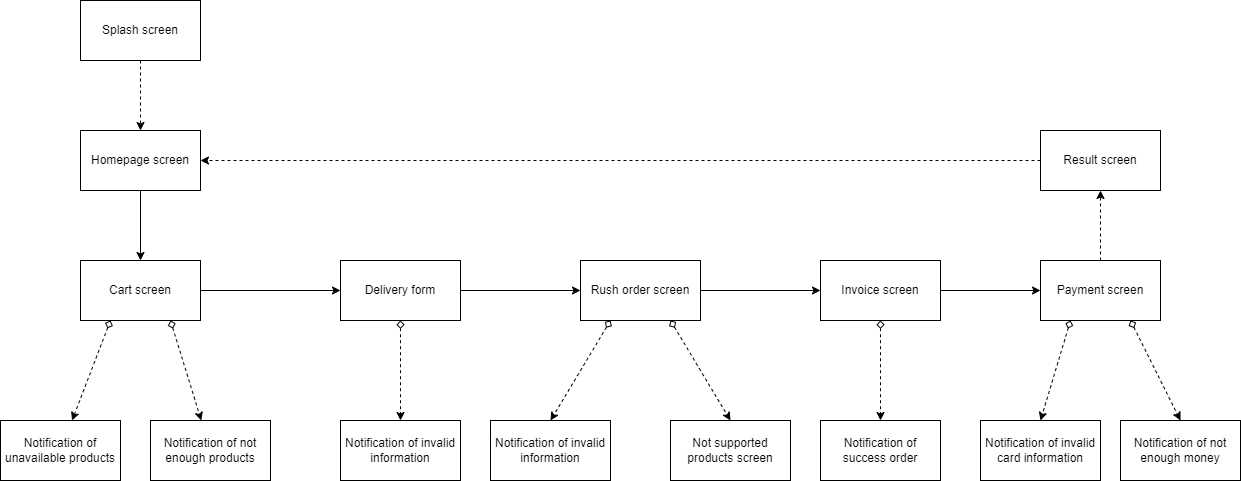

The diagram above was exported from draw.io. Its source (the exported page's mxGraphModel, read from the mxfile embedded in the PNG):
<mxGraphModel dx="2057" dy="571" grid="1" gridSize="10" guides="1" tooltips="1" connect="1" arrows="1" fold="1" page="1" pageScale="1" pageWidth="827" pageHeight="1169" math="0" shadow="0">
  <root>
    <mxCell id="0" />
    <mxCell id="1" parent="0" />
    <mxCell id="lnqPGf8sy-RxJFFSpG2S-1" value="Splash screen" style="rounded=0;whiteSpace=wrap;html=1;" parent="1" vertex="1">
      <mxGeometry x="50" y="80" width="120" height="60" as="geometry" />
    </mxCell>
    <mxCell id="lnqPGf8sy-RxJFFSpG2S-2" value="Homepage screen" style="rounded=0;whiteSpace=wrap;html=1;" parent="1" vertex="1">
      <mxGeometry x="50" y="210" width="120" height="60" as="geometry" />
    </mxCell>
    <mxCell id="lnqPGf8sy-RxJFFSpG2S-3" value="Cart screen" style="rounded=0;whiteSpace=wrap;html=1;" parent="1" vertex="1">
      <mxGeometry x="50" y="340" width="120" height="60" as="geometry" />
    </mxCell>
    <mxCell id="lnqPGf8sy-RxJFFSpG2S-4" value="Delivery form" style="rounded=0;whiteSpace=wrap;html=1;" parent="1" vertex="1">
      <mxGeometry x="310" y="340" width="120" height="60" as="geometry" />
    </mxCell>
    <mxCell id="lnqPGf8sy-RxJFFSpG2S-5" value="Invoice screen" style="rounded=0;whiteSpace=wrap;html=1;" parent="1" vertex="1">
      <mxGeometry x="790" y="340" width="120" height="60" as="geometry" />
    </mxCell>
    <mxCell id="lnqPGf8sy-RxJFFSpG2S-6" value="Payment screen" style="rounded=0;whiteSpace=wrap;html=1;" parent="1" vertex="1">
      <mxGeometry x="1010" y="340" width="120" height="60" as="geometry" />
    </mxCell>
    <mxCell id="lnqPGf8sy-RxJFFSpG2S-8" value="Result screen" style="rounded=0;whiteSpace=wrap;html=1;" parent="1" vertex="1">
      <mxGeometry x="1010" y="210" width="120" height="60" as="geometry" />
    </mxCell>
    <mxCell id="lnqPGf8sy-RxJFFSpG2S-9" value="" style="endArrow=classic;html=1;rounded=0;exitX=1;exitY=0.5;exitDx=0;exitDy=0;" parent="1" source="lnqPGf8sy-RxJFFSpG2S-3" target="lnqPGf8sy-RxJFFSpG2S-4" edge="1">
      <mxGeometry width="50" height="50" relative="1" as="geometry">
        <mxPoint x="490" y="310" as="sourcePoint" />
        <mxPoint x="540" y="260" as="targetPoint" />
      </mxGeometry>
    </mxCell>
    <mxCell id="lnqPGf8sy-RxJFFSpG2S-10" value="" style="endArrow=classic;html=1;rounded=0;exitX=0.5;exitY=1;exitDx=0;exitDy=0;" parent="1" source="lnqPGf8sy-RxJFFSpG2S-2" target="lnqPGf8sy-RxJFFSpG2S-3" edge="1">
      <mxGeometry width="50" height="50" relative="1" as="geometry">
        <mxPoint x="100" y="265" as="sourcePoint" />
        <mxPoint x="150" y="215" as="targetPoint" />
      </mxGeometry>
    </mxCell>
    <mxCell id="lnqPGf8sy-RxJFFSpG2S-12" value="" style="endArrow=classic;html=1;rounded=0;dashed=1;exitX=0.5;exitY=1;exitDx=0;exitDy=0;" parent="1" source="lnqPGf8sy-RxJFFSpG2S-1" target="lnqPGf8sy-RxJFFSpG2S-2" edge="1">
      <mxGeometry width="50" height="50" relative="1" as="geometry">
        <mxPoint x="490" y="310" as="sourcePoint" />
        <mxPoint x="540" y="260" as="targetPoint" />
      </mxGeometry>
    </mxCell>
    <mxCell id="lnqPGf8sy-RxJFFSpG2S-13" value="" style="endArrow=classic;html=1;rounded=0;exitX=1;exitY=0.5;exitDx=0;exitDy=0;" parent="1" source="lnqPGf8sy-RxJFFSpG2S-4" target="QsSKagUrVezPHBKZuJA_-8" edge="1">
      <mxGeometry width="50" height="50" relative="1" as="geometry">
        <mxPoint x="320" y="310" as="sourcePoint" />
        <mxPoint x="550" y="370" as="targetPoint" />
      </mxGeometry>
    </mxCell>
    <mxCell id="lnqPGf8sy-RxJFFSpG2S-14" value="" style="endArrow=classic;html=1;rounded=0;exitX=1;exitY=0.5;exitDx=0;exitDy=0;entryX=0;entryY=0.5;entryDx=0;entryDy=0;" parent="1" source="lnqPGf8sy-RxJFFSpG2S-5" target="lnqPGf8sy-RxJFFSpG2S-6" edge="1">
      <mxGeometry width="50" height="50" relative="1" as="geometry">
        <mxPoint x="320" y="310" as="sourcePoint" />
        <mxPoint x="370" y="260" as="targetPoint" />
      </mxGeometry>
    </mxCell>
    <mxCell id="lnqPGf8sy-RxJFFSpG2S-15" value="" style="endArrow=classic;html=1;rounded=0;dashed=1;exitX=0.5;exitY=0;exitDx=0;exitDy=0;" parent="1" source="lnqPGf8sy-RxJFFSpG2S-6" target="lnqPGf8sy-RxJFFSpG2S-8" edge="1">
      <mxGeometry width="50" height="50" relative="1" as="geometry">
        <mxPoint x="500" y="310" as="sourcePoint" />
        <mxPoint x="550" y="260" as="targetPoint" />
      </mxGeometry>
    </mxCell>
    <mxCell id="lnqPGf8sy-RxJFFSpG2S-16" value="" style="endArrow=classic;html=1;rounded=0;dashed=1;exitX=0;exitY=0.5;exitDx=0;exitDy=0;entryX=1;entryY=0.5;entryDx=0;entryDy=0;" parent="1" source="lnqPGf8sy-RxJFFSpG2S-8" target="lnqPGf8sy-RxJFFSpG2S-2" edge="1">
      <mxGeometry width="50" height="50" relative="1" as="geometry">
        <mxPoint x="500" y="310" as="sourcePoint" />
        <mxPoint x="550" y="260" as="targetPoint" />
      </mxGeometry>
    </mxCell>
    <mxCell id="QsSKagUrVezPHBKZuJA_-1" value="" style="endArrow=classic;startArrow=diamond;html=1;rounded=0;exitX=0.75;exitY=1;exitDx=0;exitDy=0;dashed=1;startFill=0;" edge="1" parent="1" source="lnqPGf8sy-RxJFFSpG2S-3" target="QsSKagUrVezPHBKZuJA_-2">
      <mxGeometry width="50" height="50" relative="1" as="geometry">
        <mxPoint x="480" y="410" as="sourcePoint" />
        <mxPoint x="530" y="360" as="targetPoint" />
      </mxGeometry>
    </mxCell>
    <mxCell id="QsSKagUrVezPHBKZuJA_-2" value="Notification of not enough products" style="rounded=0;whiteSpace=wrap;html=1;" vertex="1" parent="1">
      <mxGeometry x="120" y="500" width="120" height="60" as="geometry" />
    </mxCell>
    <mxCell id="QsSKagUrVezPHBKZuJA_-3" value="Notification of not enough products" style="rounded=0;whiteSpace=wrap;html=1;" vertex="1" parent="1">
      <mxGeometry x="120" y="500" width="120" height="60" as="geometry" />
    </mxCell>
    <mxCell id="QsSKagUrVezPHBKZuJA_-4" value="Notification of unavailable products" style="rounded=0;whiteSpace=wrap;html=1;" vertex="1" parent="1">
      <mxGeometry x="-30" y="500" width="120" height="60" as="geometry" />
    </mxCell>
    <mxCell id="QsSKagUrVezPHBKZuJA_-5" value="" style="endArrow=classic;startArrow=diamond;html=1;rounded=0;exitX=0.25;exitY=1;exitDx=0;exitDy=0;dashed=1;startFill=0;" edge="1" parent="1" source="lnqPGf8sy-RxJFFSpG2S-3" target="QsSKagUrVezPHBKZuJA_-4">
      <mxGeometry width="50" height="50" relative="1" as="geometry">
        <mxPoint x="150" y="410" as="sourcePoint" />
        <mxPoint x="180.76923076923072" y="510" as="targetPoint" />
      </mxGeometry>
    </mxCell>
    <mxCell id="QsSKagUrVezPHBKZuJA_-6" value="Notification of invalid information" style="rounded=0;whiteSpace=wrap;html=1;" vertex="1" parent="1">
      <mxGeometry x="310" y="500" width="120" height="60" as="geometry" />
    </mxCell>
    <mxCell id="QsSKagUrVezPHBKZuJA_-7" value="" style="endArrow=classic;startArrow=diamond;html=1;rounded=0;exitX=0.5;exitY=1;exitDx=0;exitDy=0;dashed=1;startFill=0;entryX=0.5;entryY=0;entryDx=0;entryDy=0;" edge="1" parent="1" source="lnqPGf8sy-RxJFFSpG2S-4" target="QsSKagUrVezPHBKZuJA_-6">
      <mxGeometry width="50" height="50" relative="1" as="geometry">
        <mxPoint x="150" y="410" as="sourcePoint" />
        <mxPoint x="180.76923076923072" y="510" as="targetPoint" />
      </mxGeometry>
    </mxCell>
    <mxCell id="QsSKagUrVezPHBKZuJA_-8" value="Rush order screen" style="rounded=0;whiteSpace=wrap;html=1;" vertex="1" parent="1">
      <mxGeometry x="550" y="340" width="120" height="60" as="geometry" />
    </mxCell>
    <mxCell id="QsSKagUrVezPHBKZuJA_-9" value="" style="endArrow=classic;html=1;rounded=0;" edge="1" parent="1">
      <mxGeometry width="50" height="50" relative="1" as="geometry">
        <mxPoint x="670" y="370" as="sourcePoint" />
        <mxPoint x="790" y="370" as="targetPoint" />
        <Array as="points">
          <mxPoint x="790" y="370" />
        </Array>
      </mxGeometry>
    </mxCell>
    <mxCell id="QsSKagUrVezPHBKZuJA_-10" value="Notification of invalid information" style="rounded=0;whiteSpace=wrap;html=1;" vertex="1" parent="1">
      <mxGeometry x="460" y="500" width="120" height="60" as="geometry" />
    </mxCell>
    <mxCell id="QsSKagUrVezPHBKZuJA_-11" value="" style="endArrow=classic;startArrow=diamond;html=1;rounded=0;exitX=0.25;exitY=1;exitDx=0;exitDy=0;dashed=1;startFill=0;entryX=0.5;entryY=0;entryDx=0;entryDy=0;" edge="1" parent="1" source="QsSKagUrVezPHBKZuJA_-8" target="QsSKagUrVezPHBKZuJA_-10">
      <mxGeometry width="50" height="50" relative="1" as="geometry">
        <mxPoint x="380" y="410" as="sourcePoint" />
        <mxPoint x="380" y="510" as="targetPoint" />
      </mxGeometry>
    </mxCell>
    <mxCell id="QsSKagUrVezPHBKZuJA_-12" value="Not supported products screen" style="rounded=0;whiteSpace=wrap;html=1;" vertex="1" parent="1">
      <mxGeometry x="640" y="500" width="120" height="60" as="geometry" />
    </mxCell>
    <mxCell id="QsSKagUrVezPHBKZuJA_-13" value="" style="endArrow=classic;startArrow=diamond;html=1;rounded=0;exitX=0.75;exitY=1;exitDx=0;exitDy=0;dashed=1;startFill=0;entryX=0.5;entryY=0;entryDx=0;entryDy=0;" edge="1" parent="1" source="QsSKagUrVezPHBKZuJA_-8" target="QsSKagUrVezPHBKZuJA_-12">
      <mxGeometry width="50" height="50" relative="1" as="geometry">
        <mxPoint x="590" y="410" as="sourcePoint" />
        <mxPoint x="530" y="510" as="targetPoint" />
      </mxGeometry>
    </mxCell>
    <mxCell id="QsSKagUrVezPHBKZuJA_-14" value="" style="endArrow=classic;startArrow=diamond;html=1;rounded=0;exitX=0.5;exitY=1;exitDx=0;exitDy=0;dashed=1;startFill=0;" edge="1" parent="1" source="lnqPGf8sy-RxJFFSpG2S-5">
      <mxGeometry width="50" height="50" relative="1" as="geometry">
        <mxPoint x="600" y="420" as="sourcePoint" />
        <mxPoint x="850" y="500" as="targetPoint" />
      </mxGeometry>
    </mxCell>
    <mxCell id="QsSKagUrVezPHBKZuJA_-15" value="Notification of success order" style="rounded=0;whiteSpace=wrap;html=1;" vertex="1" parent="1">
      <mxGeometry x="790" y="500" width="120" height="60" as="geometry" />
    </mxCell>
    <mxCell id="QsSKagUrVezPHBKZuJA_-16" value="Notification of invalid card information" style="rounded=0;whiteSpace=wrap;html=1;" vertex="1" parent="1">
      <mxGeometry x="950" y="500" width="120" height="60" as="geometry" />
    </mxCell>
    <mxCell id="QsSKagUrVezPHBKZuJA_-17" value="Notification of not enough money" style="rounded=0;whiteSpace=wrap;html=1;" vertex="1" parent="1">
      <mxGeometry x="1090" y="500" width="120" height="60" as="geometry" />
    </mxCell>
    <mxCell id="QsSKagUrVezPHBKZuJA_-18" value="" style="endArrow=classic;startArrow=diamond;html=1;rounded=0;exitX=0.25;exitY=1;exitDx=0;exitDy=0;dashed=1;startFill=0;entryX=0.5;entryY=0;entryDx=0;entryDy=0;" edge="1" parent="1" source="lnqPGf8sy-RxJFFSpG2S-6" target="QsSKagUrVezPHBKZuJA_-16">
      <mxGeometry width="50" height="50" relative="1" as="geometry">
        <mxPoint x="650" y="410" as="sourcePoint" />
        <mxPoint x="710" y="510" as="targetPoint" />
      </mxGeometry>
    </mxCell>
    <mxCell id="QsSKagUrVezPHBKZuJA_-19" value="" style="endArrow=classic;startArrow=diamond;html=1;rounded=0;exitX=0.75;exitY=1;exitDx=0;exitDy=0;dashed=1;startFill=0;entryX=0.5;entryY=0;entryDx=0;entryDy=0;" edge="1" parent="1" source="lnqPGf8sy-RxJFFSpG2S-6" target="QsSKagUrVezPHBKZuJA_-17">
      <mxGeometry width="50" height="50" relative="1" as="geometry">
        <mxPoint x="660" y="420" as="sourcePoint" />
        <mxPoint x="720" y="520" as="targetPoint" />
      </mxGeometry>
    </mxCell>
  </root>
</mxGraphModel>